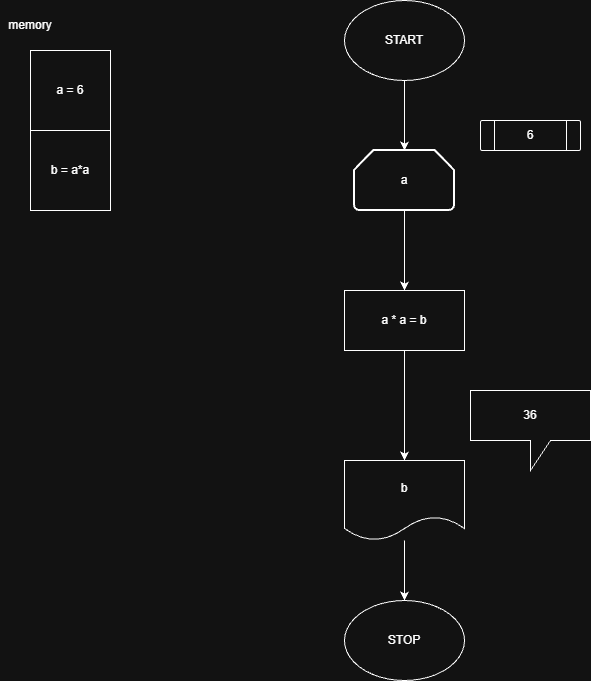

The diagram above was exported from draw.io. Its source (the exported page's mxGraphModel, read from the mxfile embedded in the PNG):
<mxGraphModel dx="2054" dy="1155" grid="1" gridSize="10" guides="1" tooltips="1" connect="1" arrows="1" fold="1" page="1" pageScale="1" pageWidth="827" pageHeight="1169" math="0" shadow="0">
  <root>
    <mxCell id="0" />
    <mxCell id="1" parent="0" />
    <mxCell id="CRZivLuh5cZAjegT7n1K-1" parent="1" style="ellipse;whiteSpace=wrap;html=1;" value="START" vertex="1">
      <mxGeometry height="80" width="120" x="354" y="30" as="geometry" />
    </mxCell>
    <mxCell id="CRZivLuh5cZAjegT7n1K-11" edge="1" parent="1" source="CRZivLuh5cZAjegT7n1K-2" style="edgeStyle=orthogonalEdgeStyle;rounded=0;orthogonalLoop=1;jettySize=auto;html=1;entryX=0.5;entryY=0;entryDx=0;entryDy=0;" target="CRZivLuh5cZAjegT7n1K-10">
      <mxGeometry relative="1" as="geometry" />
    </mxCell>
    <mxCell id="CRZivLuh5cZAjegT7n1K-2" parent="1" style="strokeWidth=2;html=1;shape=mxgraph.flowchart.loop_limit;whiteSpace=wrap;" value="a" vertex="1">
      <mxGeometry height="60" width="100" x="364" y="180" as="geometry" />
    </mxCell>
    <mxCell id="CRZivLuh5cZAjegT7n1K-3" edge="1" parent="1" source="CRZivLuh5cZAjegT7n1K-1" style="edgeStyle=orthogonalEdgeStyle;rounded=0;orthogonalLoop=1;jettySize=auto;html=1;entryX=0.5;entryY=0;entryDx=0;entryDy=0;entryPerimeter=0;" target="CRZivLuh5cZAjegT7n1K-2">
      <mxGeometry relative="1" as="geometry" />
    </mxCell>
    <mxCell id="CRZivLuh5cZAjegT7n1K-4" parent="1" style="whiteSpace=wrap;html=1;aspect=fixed;" value="a = 6" vertex="1">
      <mxGeometry height="80" width="80" x="40" y="80" as="geometry" />
    </mxCell>
    <mxCell id="CRZivLuh5cZAjegT7n1K-5" parent="1" style="whiteSpace=wrap;html=1;aspect=fixed;" value="b = a*a" vertex="1">
      <mxGeometry height="80" width="80" x="40" y="160" as="geometry" />
    </mxCell>
    <mxCell id="CRZivLuh5cZAjegT7n1K-6" parent="1" style="text;html=1;whiteSpace=wrap;strokeColor=none;fillColor=none;align=center;verticalAlign=middle;rounded=0;" value="memory" vertex="1">
      <mxGeometry height="30" width="60" x="10" y="40" as="geometry" />
    </mxCell>
    <mxCell id="CRZivLuh5cZAjegT7n1K-7" parent="1" style="verticalLabelPosition=bottom;verticalAlign=top;html=1;shape=process;whiteSpace=wrap;rounded=1;size=0.14;arcSize=6;" value="" vertex="1">
      <mxGeometry height="30" width="100" x="490" y="150" as="geometry" />
    </mxCell>
    <mxCell id="CRZivLuh5cZAjegT7n1K-8" parent="1" style="text;html=1;whiteSpace=wrap;strokeColor=none;fillColor=none;align=center;verticalAlign=middle;rounded=0;" value="6" vertex="1">
      <mxGeometry height="30" width="60" x="510" y="150" as="geometry" />
    </mxCell>
    <mxCell id="CRZivLuh5cZAjegT7n1K-12" edge="1" parent="1" source="CRZivLuh5cZAjegT7n1K-10" style="edgeStyle=orthogonalEdgeStyle;rounded=0;orthogonalLoop=1;jettySize=auto;html=1;" target="CRZivLuh5cZAjegT7n1K-13">
      <mxGeometry relative="1" as="geometry">
        <mxPoint x="414" y="490" as="targetPoint" />
      </mxGeometry>
    </mxCell>
    <mxCell id="CRZivLuh5cZAjegT7n1K-10" parent="1" style="rounded=0;whiteSpace=wrap;html=1;" value="a * a = b" vertex="1">
      <mxGeometry height="60" width="120" x="354" y="320" as="geometry" />
    </mxCell>
    <mxCell id="CRZivLuh5cZAjegT7n1K-16" edge="1" parent="1" source="CRZivLuh5cZAjegT7n1K-13" style="edgeStyle=orthogonalEdgeStyle;rounded=0;orthogonalLoop=1;jettySize=auto;html=1;entryX=0.5;entryY=0;entryDx=0;entryDy=0;" target="CRZivLuh5cZAjegT7n1K-15">
      <mxGeometry relative="1" as="geometry" />
    </mxCell>
    <mxCell id="CRZivLuh5cZAjegT7n1K-13" parent="1" style="shape=document;whiteSpace=wrap;html=1;boundedLbl=1;" value="b" vertex="1">
      <mxGeometry height="80" width="120" x="354" y="490" as="geometry" />
    </mxCell>
    <mxCell id="CRZivLuh5cZAjegT7n1K-14" parent="1" style="shape=callout;whiteSpace=wrap;html=1;perimeter=calloutPerimeter;" value="36" vertex="1">
      <mxGeometry height="80" width="120" x="480" y="420" as="geometry" />
    </mxCell>
    <mxCell id="CRZivLuh5cZAjegT7n1K-15" parent="1" style="ellipse;whiteSpace=wrap;html=1;" value="STOP" vertex="1">
      <mxGeometry height="80" width="120" x="354" y="630" as="geometry" />
    </mxCell>
  </root>
</mxGraphModel>